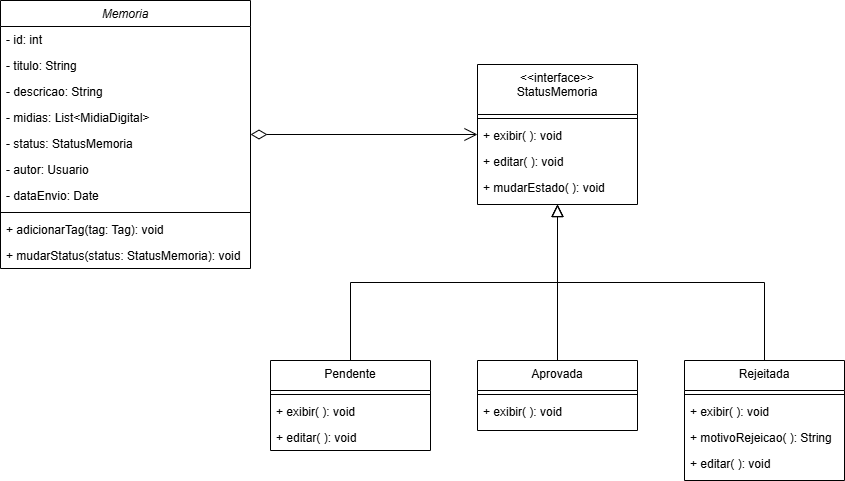

The diagram above was exported from draw.io. Its source (the exported page's mxGraphModel, read from the mxfile embedded in the PNG):
<mxGraphModel dx="1001" dy="572" grid="1" gridSize="10" guides="1" tooltips="1" connect="1" arrows="1" fold="1" page="1" pageScale="1" pageWidth="827" pageHeight="1169" math="0" shadow="0">
  <root>
    <mxCell id="WIyWlLk6GJQsqaUBKTNV-0" />
    <mxCell id="WIyWlLk6GJQsqaUBKTNV-1" parent="WIyWlLk6GJQsqaUBKTNV-0" />
    <mxCell id="zkfFHV4jXpPFQw0GAbJ--0" value="Memoria" style="swimlane;fontStyle=2;align=center;verticalAlign=top;childLayout=stackLayout;horizontal=1;startSize=26;horizontalStack=0;resizeParent=1;resizeLast=0;collapsible=1;marginBottom=0;rounded=0;shadow=0;strokeWidth=1;" parent="WIyWlLk6GJQsqaUBKTNV-1" vertex="1">
      <mxGeometry x="150" y="120" width="250" height="268" as="geometry">
        <mxRectangle x="230" y="140" width="160" height="26" as="alternateBounds" />
      </mxGeometry>
    </mxCell>
    <mxCell id="zkfFHV4jXpPFQw0GAbJ--1" value="- id: int" style="text;align=left;verticalAlign=top;spacingLeft=4;spacingRight=4;overflow=hidden;rotatable=0;points=[[0,0.5],[1,0.5]];portConstraint=eastwest;" parent="zkfFHV4jXpPFQw0GAbJ--0" vertex="1">
      <mxGeometry y="26" width="250" height="26" as="geometry" />
    </mxCell>
    <mxCell id="zkfFHV4jXpPFQw0GAbJ--2" value="- titulo: String" style="text;align=left;verticalAlign=top;spacingLeft=4;spacingRight=4;overflow=hidden;rotatable=0;points=[[0,0.5],[1,0.5]];portConstraint=eastwest;rounded=0;shadow=0;html=0;" parent="zkfFHV4jXpPFQw0GAbJ--0" vertex="1">
      <mxGeometry y="52" width="250" height="26" as="geometry" />
    </mxCell>
    <mxCell id="s66aUVtHNeD0hYKR2JNi-0" value="- descricao: String" style="text;align=left;verticalAlign=top;spacingLeft=4;spacingRight=4;overflow=hidden;rotatable=0;points=[[0,0.5],[1,0.5]];portConstraint=eastwest;rounded=0;shadow=0;html=0;" vertex="1" parent="zkfFHV4jXpPFQw0GAbJ--0">
      <mxGeometry y="78" width="250" height="26" as="geometry" />
    </mxCell>
    <mxCell id="s66aUVtHNeD0hYKR2JNi-1" value="- midias: List&lt;MidiaDigital&gt;" style="text;align=left;verticalAlign=top;spacingLeft=4;spacingRight=4;overflow=hidden;rotatable=0;points=[[0,0.5],[1,0.5]];portConstraint=eastwest;rounded=0;shadow=0;html=0;" vertex="1" parent="zkfFHV4jXpPFQw0GAbJ--0">
      <mxGeometry y="104" width="250" height="26" as="geometry" />
    </mxCell>
    <mxCell id="s66aUVtHNeD0hYKR2JNi-2" value="- status: StatusMemoria" style="text;align=left;verticalAlign=top;spacingLeft=4;spacingRight=4;overflow=hidden;rotatable=0;points=[[0,0.5],[1,0.5]];portConstraint=eastwest;rounded=0;shadow=0;html=0;" vertex="1" parent="zkfFHV4jXpPFQw0GAbJ--0">
      <mxGeometry y="130" width="250" height="26" as="geometry" />
    </mxCell>
    <mxCell id="s66aUVtHNeD0hYKR2JNi-3" value="- autor: Usuario" style="text;align=left;verticalAlign=top;spacingLeft=4;spacingRight=4;overflow=hidden;rotatable=0;points=[[0,0.5],[1,0.5]];portConstraint=eastwest;rounded=0;shadow=0;html=0;" vertex="1" parent="zkfFHV4jXpPFQw0GAbJ--0">
      <mxGeometry y="156" width="250" height="26" as="geometry" />
    </mxCell>
    <mxCell id="zkfFHV4jXpPFQw0GAbJ--3" value="- dataEnvio: Date" style="text;align=left;verticalAlign=top;spacingLeft=4;spacingRight=4;overflow=hidden;rotatable=0;points=[[0,0.5],[1,0.5]];portConstraint=eastwest;rounded=0;shadow=0;html=0;" parent="zkfFHV4jXpPFQw0GAbJ--0" vertex="1">
      <mxGeometry y="182" width="250" height="26" as="geometry" />
    </mxCell>
    <mxCell id="zkfFHV4jXpPFQw0GAbJ--4" value="" style="line;html=1;strokeWidth=1;align=left;verticalAlign=middle;spacingTop=-1;spacingLeft=3;spacingRight=3;rotatable=0;labelPosition=right;points=[];portConstraint=eastwest;" parent="zkfFHV4jXpPFQw0GAbJ--0" vertex="1">
      <mxGeometry y="208" width="250" height="8" as="geometry" />
    </mxCell>
    <mxCell id="s66aUVtHNeD0hYKR2JNi-4" value="+ adicionarTag(tag: Tag): void" style="text;align=left;verticalAlign=top;spacingLeft=4;spacingRight=4;overflow=hidden;rotatable=0;points=[[0,0.5],[1,0.5]];portConstraint=eastwest;rounded=0;shadow=0;html=0;" vertex="1" parent="zkfFHV4jXpPFQw0GAbJ--0">
      <mxGeometry y="216" width="250" height="26" as="geometry" />
    </mxCell>
    <mxCell id="s66aUVtHNeD0hYKR2JNi-7" value="+ mudarStatus(status: StatusMemoria): void" style="text;align=left;verticalAlign=top;spacingLeft=4;spacingRight=4;overflow=hidden;rotatable=0;points=[[0,0.5],[1,0.5]];portConstraint=eastwest;rounded=0;shadow=0;html=0;" vertex="1" parent="zkfFHV4jXpPFQw0GAbJ--0">
      <mxGeometry y="242" width="250" height="26" as="geometry" />
    </mxCell>
    <mxCell id="zkfFHV4jXpPFQw0GAbJ--17" value="&lt;&lt;interface&gt;&gt;&#10;StatusMemoria" style="swimlane;fontStyle=0;align=center;verticalAlign=top;childLayout=stackLayout;horizontal=1;startSize=50;horizontalStack=0;resizeParent=1;resizeLast=0;collapsible=1;marginBottom=0;rounded=0;shadow=0;strokeWidth=1;" parent="WIyWlLk6GJQsqaUBKTNV-1" vertex="1">
      <mxGeometry x="627" y="184" width="160" height="140" as="geometry">
        <mxRectangle x="550" y="140" width="160" height="26" as="alternateBounds" />
      </mxGeometry>
    </mxCell>
    <mxCell id="zkfFHV4jXpPFQw0GAbJ--23" value="" style="line;html=1;strokeWidth=1;align=left;verticalAlign=middle;spacingTop=-1;spacingLeft=3;spacingRight=3;rotatable=0;labelPosition=right;points=[];portConstraint=eastwest;" parent="zkfFHV4jXpPFQw0GAbJ--17" vertex="1">
      <mxGeometry y="50" width="160" height="8" as="geometry" />
    </mxCell>
    <mxCell id="zkfFHV4jXpPFQw0GAbJ--24" value="+ exibir( ): void" style="text;align=left;verticalAlign=top;spacingLeft=4;spacingRight=4;overflow=hidden;rotatable=0;points=[[0,0.5],[1,0.5]];portConstraint=eastwest;" parent="zkfFHV4jXpPFQw0GAbJ--17" vertex="1">
      <mxGeometry y="58" width="160" height="26" as="geometry" />
    </mxCell>
    <mxCell id="s66aUVtHNeD0hYKR2JNi-5" value="+ editar( ): void" style="text;align=left;verticalAlign=top;spacingLeft=4;spacingRight=4;overflow=hidden;rotatable=0;points=[[0,0.5],[1,0.5]];portConstraint=eastwest;" vertex="1" parent="zkfFHV4jXpPFQw0GAbJ--17">
      <mxGeometry y="84" width="160" height="26" as="geometry" />
    </mxCell>
    <mxCell id="s66aUVtHNeD0hYKR2JNi-6" value="+ mudarEstado( ): void" style="text;align=left;verticalAlign=top;spacingLeft=4;spacingRight=4;overflow=hidden;rotatable=0;points=[[0,0.5],[1,0.5]];portConstraint=eastwest;" vertex="1" parent="zkfFHV4jXpPFQw0GAbJ--17">
      <mxGeometry y="110" width="160" height="26" as="geometry" />
    </mxCell>
    <mxCell id="zkfFHV4jXpPFQw0GAbJ--26" value="" style="endArrow=open;shadow=0;strokeWidth=1;rounded=0;curved=0;endFill=1;edgeStyle=elbowEdgeStyle;elbow=vertical;startArrow=diamondThin;startFill=0;endSize=11;startSize=14;targetPerimeterSpacing=0;sourcePerimeterSpacing=0;" parent="WIyWlLk6GJQsqaUBKTNV-1" source="zkfFHV4jXpPFQw0GAbJ--0" target="zkfFHV4jXpPFQw0GAbJ--17" edge="1">
      <mxGeometry x="0.5" y="41" relative="1" as="geometry">
        <mxPoint x="380" y="192" as="sourcePoint" />
        <mxPoint x="540" y="192" as="targetPoint" />
        <mxPoint x="-40" y="32" as="offset" />
      </mxGeometry>
    </mxCell>
    <mxCell id="s66aUVtHNeD0hYKR2JNi-24" style="edgeStyle=elbowEdgeStyle;rounded=0;orthogonalLoop=1;jettySize=auto;html=1;elbow=vertical;endArrow=block;endFill=0;endSize=10;" edge="1" parent="WIyWlLk6GJQsqaUBKTNV-1" source="s66aUVtHNeD0hYKR2JNi-8" target="zkfFHV4jXpPFQw0GAbJ--17">
      <mxGeometry relative="1" as="geometry" />
    </mxCell>
    <mxCell id="s66aUVtHNeD0hYKR2JNi-8" value="Pendente" style="swimlane;fontStyle=0;align=center;verticalAlign=top;childLayout=stackLayout;horizontal=1;startSize=30;horizontalStack=0;resizeParent=1;resizeLast=0;collapsible=1;marginBottom=0;rounded=0;shadow=0;strokeWidth=1;" vertex="1" parent="WIyWlLk6GJQsqaUBKTNV-1">
      <mxGeometry x="420" y="480" width="160" height="90" as="geometry">
        <mxRectangle x="550" y="140" width="160" height="26" as="alternateBounds" />
      </mxGeometry>
    </mxCell>
    <mxCell id="s66aUVtHNeD0hYKR2JNi-9" value="" style="line;html=1;strokeWidth=1;align=left;verticalAlign=middle;spacingTop=-1;spacingLeft=3;spacingRight=3;rotatable=0;labelPosition=right;points=[];portConstraint=eastwest;" vertex="1" parent="s66aUVtHNeD0hYKR2JNi-8">
      <mxGeometry y="30" width="160" height="8" as="geometry" />
    </mxCell>
    <mxCell id="s66aUVtHNeD0hYKR2JNi-10" value="+ exibir( ): void" style="text;align=left;verticalAlign=top;spacingLeft=4;spacingRight=4;overflow=hidden;rotatable=0;points=[[0,0.5],[1,0.5]];portConstraint=eastwest;" vertex="1" parent="s66aUVtHNeD0hYKR2JNi-8">
      <mxGeometry y="38" width="160" height="26" as="geometry" />
    </mxCell>
    <mxCell id="s66aUVtHNeD0hYKR2JNi-11" value="+ editar( ): void" style="text;align=left;verticalAlign=top;spacingLeft=4;spacingRight=4;overflow=hidden;rotatable=0;points=[[0,0.5],[1,0.5]];portConstraint=eastwest;" vertex="1" parent="s66aUVtHNeD0hYKR2JNi-8">
      <mxGeometry y="64" width="160" height="26" as="geometry" />
    </mxCell>
    <mxCell id="s66aUVtHNeD0hYKR2JNi-22" style="edgeStyle=elbowEdgeStyle;rounded=0;orthogonalLoop=1;jettySize=auto;html=1;endArrow=block;endFill=0;endSize=10;elbow=vertical;" edge="1" parent="WIyWlLk6GJQsqaUBKTNV-1" source="s66aUVtHNeD0hYKR2JNi-14" target="zkfFHV4jXpPFQw0GAbJ--17">
      <mxGeometry relative="1" as="geometry" />
    </mxCell>
    <mxCell id="s66aUVtHNeD0hYKR2JNi-14" value="Aprovada" style="swimlane;fontStyle=0;align=center;verticalAlign=top;childLayout=stackLayout;horizontal=1;startSize=30;horizontalStack=0;resizeParent=1;resizeLast=0;collapsible=1;marginBottom=0;rounded=0;shadow=0;strokeWidth=1;" vertex="1" parent="WIyWlLk6GJQsqaUBKTNV-1">
      <mxGeometry x="627" y="480" width="160" height="70" as="geometry">
        <mxRectangle x="550" y="140" width="160" height="26" as="alternateBounds" />
      </mxGeometry>
    </mxCell>
    <mxCell id="s66aUVtHNeD0hYKR2JNi-15" value="" style="line;html=1;strokeWidth=1;align=left;verticalAlign=middle;spacingTop=-1;spacingLeft=3;spacingRight=3;rotatable=0;labelPosition=right;points=[];portConstraint=eastwest;" vertex="1" parent="s66aUVtHNeD0hYKR2JNi-14">
      <mxGeometry y="30" width="160" height="8" as="geometry" />
    </mxCell>
    <mxCell id="s66aUVtHNeD0hYKR2JNi-16" value="+ exibir( ): void" style="text;align=left;verticalAlign=top;spacingLeft=4;spacingRight=4;overflow=hidden;rotatable=0;points=[[0,0.5],[1,0.5]];portConstraint=eastwest;" vertex="1" parent="s66aUVtHNeD0hYKR2JNi-14">
      <mxGeometry y="38" width="160" height="26" as="geometry" />
    </mxCell>
    <mxCell id="s66aUVtHNeD0hYKR2JNi-23" style="edgeStyle=elbowEdgeStyle;rounded=0;orthogonalLoop=1;jettySize=auto;html=1;elbow=vertical;endArrow=block;endFill=0;endSize=10;" edge="1" parent="WIyWlLk6GJQsqaUBKTNV-1" source="s66aUVtHNeD0hYKR2JNi-18" target="zkfFHV4jXpPFQw0GAbJ--17">
      <mxGeometry relative="1" as="geometry" />
    </mxCell>
    <mxCell id="s66aUVtHNeD0hYKR2JNi-18" value="Rejeitada" style="swimlane;fontStyle=0;align=center;verticalAlign=top;childLayout=stackLayout;horizontal=1;startSize=30;horizontalStack=0;resizeParent=1;resizeLast=0;collapsible=1;marginBottom=0;rounded=0;shadow=0;strokeWidth=1;" vertex="1" parent="WIyWlLk6GJQsqaUBKTNV-1">
      <mxGeometry x="834" y="480" width="160" height="120" as="geometry">
        <mxRectangle x="550" y="140" width="160" height="26" as="alternateBounds" />
      </mxGeometry>
    </mxCell>
    <mxCell id="s66aUVtHNeD0hYKR2JNi-19" value="" style="line;html=1;strokeWidth=1;align=left;verticalAlign=middle;spacingTop=-1;spacingLeft=3;spacingRight=3;rotatable=0;labelPosition=right;points=[];portConstraint=eastwest;" vertex="1" parent="s66aUVtHNeD0hYKR2JNi-18">
      <mxGeometry y="30" width="160" height="8" as="geometry" />
    </mxCell>
    <mxCell id="s66aUVtHNeD0hYKR2JNi-20" value="+ exibir( ): void" style="text;align=left;verticalAlign=top;spacingLeft=4;spacingRight=4;overflow=hidden;rotatable=0;points=[[0,0.5],[1,0.5]];portConstraint=eastwest;" vertex="1" parent="s66aUVtHNeD0hYKR2JNi-18">
      <mxGeometry y="38" width="160" height="26" as="geometry" />
    </mxCell>
    <mxCell id="s66aUVtHNeD0hYKR2JNi-21" value="+ motivoRejeicao( ): String" style="text;align=left;verticalAlign=top;spacingLeft=4;spacingRight=4;overflow=hidden;rotatable=0;points=[[0,0.5],[1,0.5]];portConstraint=eastwest;" vertex="1" parent="s66aUVtHNeD0hYKR2JNi-18">
      <mxGeometry y="64" width="160" height="26" as="geometry" />
    </mxCell>
    <mxCell id="s66aUVtHNeD0hYKR2JNi-25" value="+ editar( ): void" style="text;align=left;verticalAlign=top;spacingLeft=4;spacingRight=4;overflow=hidden;rotatable=0;points=[[0,0.5],[1,0.5]];portConstraint=eastwest;" vertex="1" parent="s66aUVtHNeD0hYKR2JNi-18">
      <mxGeometry y="90" width="160" height="26" as="geometry" />
    </mxCell>
  </root>
</mxGraphModel>